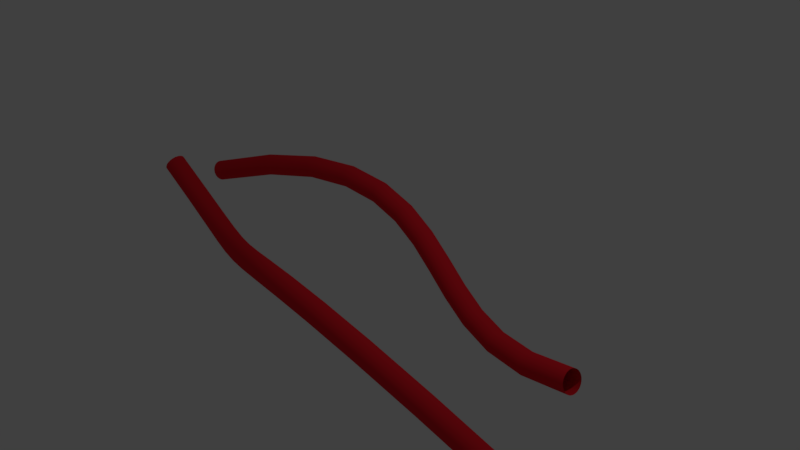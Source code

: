 # Source: untitled.blend  (saved by Blender 2.79.0; exported with 4.5.12 LTS)
import bpy
from mathutils import Matrix  # noqa: F401  (used for matrix-valued properties, if any)

bpy.ops.wm.read_factory_settings(use_empty=True)
scene = bpy.context.scene
scene.name = 'Scene'

# ---- collections
col_collection_1 = bpy.data.collections.new('Collection 1'); scene.collection.children.link(col_collection_1)

# ---- materials (node trees are filled in below, after node groups)
mat_material_006 = bpy.data.materials.new('Material.006')
mat_material_006.alpha_threshold = 0.0
mat_material_006.use_transparent_shadow = False
mat_material_006.diffuse_color = (0.8, 0.01637, 0.02869, 1.0)
mat_material_006.roughness = 0.5
mat_material_021 = bpy.data.materials.new('Material.021')
mat_material_021.alpha_threshold = 0.0
mat_material_021.use_transparent_shadow = False
mat_material_021.diffuse_color = (0.8, 0.01637, 0.02869, 1.0)
mat_material_021.roughness = 0.5

# ---- material node trees

# ---- world
world_world = bpy.data.worlds.new('World'); scene.world = world_world
world_world.color = (0.05088, 0.05088, 0.05088)
world_world.use_sun_shadow = False
world_world.sun_shadow_jitter_overblur = 0.0
world_world.cycles.sampling_method = 'MANUAL'

# ---- cameras
cam_camera = bpy.data.cameras.new('Camera')
cam_camera.clip_end = 100.0
cam_camera.lens = 35.0
cam_camera.sensor_width = 32.0
cam_camera.sensor_height = 18.0
cam_camera.ortho_scale = 7.314
cam_camera.dof.focus_distance = 0.0
cam_camera.dof.aperture_fstop = 128.0

# ---- lights
light_lamp = bpy.data.lights.new('Lamp', 'POINT')
light_lamp.transmission_factor = 0.0
light_lamp.cutoff_distance = 30.0
light_lamp.energy = 100.0
light_lamp.shadow_buffer_clip_start = 1.001
light_lamp.shadow_soft_size = 0.1
light_lamp.shadow_maximum_resolution = 0.006
light_lamp.use_absolute_resolution = True

# ---- curves / text
cu_beziercircle = bpy.data.curves.new('BezierCircle', 'CURVE')
cu_beziercircle.dimensions = '3D'
_sp = cu_beziercircle.splines.new('BEZIER'); _sp.bezier_points.add(3)
_sp.bezier_points.foreach_set('co', [-1.0, 0.0, 0.0, 0.0, 1.0, 0.0, 1.0, 0.0, 0.0, 0.0, -1.0, 0.0])
_sp.bezier_points.foreach_set('handle_left', [-1.0, -0.5521, 0.0, -0.5521, 1.0, 0.0, 1.0, 0.5521, 0.0, 0.5521, -1.0, 0.0])
_sp.bezier_points.foreach_set('handle_right', [-1.0, 0.5521, 0.0, 0.5521, 1.0, 0.0, 1.0, -0.5521, 0.0, -0.5521, -1.0, 0.0])
for _p, _l, _r in zip(_sp.bezier_points, ['AUTO', 'AUTO', 'AUTO', 'AUTO'], ['AUTO', 'AUTO', 'AUTO', 'AUTO']): _p.handle_left_type = _l; _p.handle_right_type = _r
_sp.order_u = 0
_sp.order_v = 0
_sp.use_cyclic_u = True
cu_beziercircle.use_path = True
cu_beziercircle.use_path_clamp = True
cu_beziercircle.bevel_resolution = 0
cu_beziercircle.fill_mode = 'HALF'
cu_beziercurve = bpy.data.curves.new('BezierCurve', 'CURVE')
cu_beziercurve.dimensions = '3D'
_sp = cu_beziercurve.splines.new('BEZIER'); _sp.bezier_points.add(1)
_sp.bezier_points.foreach_set('co', [-1.0, 0.0, 0.0, 1.0, 0.0, 0.0])
_sp.bezier_points.foreach_set('handle_left', [-1.658, -0.318, 0.04257, 0.1526, -0.2646, -0.1225])
_sp.bezier_points.foreach_set('handle_right', [0.3744, 0.6641, -0.08892, 1.819, 0.2557, 0.1184])
for _p, _l, _r in zip(_sp.bezier_points, ['ALIGNED', 'ALIGNED'], ['ALIGNED', 'ALIGNED']): _p.handle_left_type = _l; _p.handle_right_type = _r
_sp.order_u = 0
_sp.order_v = 0
cu_beziercurve.materials.append(mat_material_006)
cu_beziercurve.use_path = True
cu_beziercurve.use_path_clamp = True
cu_beziercurve.bevel_mode = 'OBJECT'
cu_beziercurve.bevel_resolution = 0
cu_beziercurve.fill_mode = 'HALF'
cu_beziercircle_001 = bpy.data.curves.new('BezierCircle.001', 'CURVE')
cu_beziercircle_001.dimensions = '3D'
_sp = cu_beziercircle_001.splines.new('BEZIER'); _sp.bezier_points.add(3)
_sp.bezier_points.foreach_set('co', [-1.0, 0.0, 0.0, 0.0, 1.0, 0.0, 1.0, 0.0, 0.0, 0.0, -1.0, 0.0])
_sp.bezier_points.foreach_set('handle_left', [-1.0, -0.5521, 0.0, -0.5521, 1.0, 0.0, 1.0, 0.5521, 0.0, 0.5521, -1.0, 0.0])
_sp.bezier_points.foreach_set('handle_right', [-1.0, 0.5521, 0.0, 0.5521, 1.0, 0.0, 1.0, -0.5521, 0.0, -0.5521, -1.0, 0.0])
for _p, _l, _r in zip(_sp.bezier_points, ['AUTO', 'AUTO', 'AUTO', 'AUTO'], ['AUTO', 'AUTO', 'AUTO', 'AUTO']): _p.handle_left_type = _l; _p.handle_right_type = _r
_sp.order_u = 0
_sp.order_v = 0
_sp.use_cyclic_u = True
cu_beziercircle_001.use_path = True
cu_beziercircle_001.use_path_clamp = True
cu_beziercircle_001.bevel_resolution = 0
cu_beziercircle_001.fill_mode = 'HALF'
cu_beziercurve_001 = bpy.data.curves.new('BezierCurve.001', 'CURVE')
cu_beziercurve_001.dimensions = '3D'
_sp = cu_beziercurve_001.splines.new('BEZIER'); _sp.bezier_points.add(1)
_sp.bezier_points.foreach_set('co', [-1.0, 0.0, 0.0, 1.0, 0.0, 0.0])
_sp.bezier_points.foreach_set('handle_left', [-1.658, -0.318, 0.04257, 0.1526, -0.2646, -0.1225])
_sp.bezier_points.foreach_set('handle_right', [0.3744, 0.6641, -0.08892, 1.819, 0.2557, 0.1184])
for _p, _l, _r in zip(_sp.bezier_points, ['ALIGNED', 'ALIGNED'], ['ALIGNED', 'ALIGNED']): _p.handle_left_type = _l; _p.handle_right_type = _r
_sp.order_u = 0
_sp.order_v = 0
cu_beziercurve_001.materials.append(mat_material_021)
cu_beziercurve_001.use_path = True
cu_beziercurve_001.use_path_clamp = True
cu_beziercurve_001.bevel_mode = 'OBJECT'
cu_beziercurve_001.bevel_resolution = 0
cu_beziercurve_001.fill_mode = 'HALF'

# ---- objects
ob_mball = bpy.data.objects.new('Mball', None)
ob_beziercircle = bpy.data.objects.new('BezierCircle', cu_beziercircle)
ob_beziercurve = bpy.data.objects.new('BezierCurve', cu_beziercurve)
ob_lamp = bpy.data.objects.new('Lamp', light_lamp)
ob_camera = bpy.data.objects.new('Camera', cam_camera)
ob_beziercircle_001 = bpy.data.objects.new('BezierCircle.001', cu_beziercircle_001)
ob_beziercurve_001 = bpy.data.objects.new('BezierCurve.001', cu_beziercurve_001)

# ---- transforms, parenting, visibility, modifiers, constraints
ob_mball.location = (-4.054, -0.3216, 0.4296)
ob_mball.scale = (1.214, 1.214, 1.214)
ob_mball.empty_image_offset = (0.0, 0.0)
ob_mball.lineart.crease_threshold = 0.0
ob_beziercircle.location = (-1.332, -2.575, -0.9788)
ob_beziercircle.scale = (-0.04327, -0.04327, -0.04327)
ob_beziercircle.lineart.crease_threshold = 0.0
ob_beziercurve.location = (0.0, -0.08719, 0.0)
ob_beziercurve.rotation_euler = (1.308, 0.0479, -0.01222)
ob_beziercurve.scale = (3.324, 3.324, 3.324)
ob_beziercurve.lineart.crease_threshold = 0.0
ob_lamp.location = (4.076, 1.005, 5.904)
ob_lamp.rotation_euler = (0.6503, 0.05522, 1.866)
ob_lamp.lock_rotations_4d = False
ob_lamp.empty_display_type = 'ARROWS'
ob_lamp.color = (0.0, 0.0, 0.0, 0.0)
ob_lamp.lineart.crease_threshold = 0.0
ob_camera.location = (7.481, -6.508, 5.344)
ob_camera.rotation_euler = (1.109, 0.0, 0.8149)
ob_camera.lock_rotations_4d = False
ob_camera.empty_display_type = 'ARROWS'
ob_camera.color = (0.0, 0.0, 0.0, 0.0)
ob_camera.display_type = 'WIRE'
ob_camera.lineart.crease_threshold = 0.0
ob_beziercircle_001.location = (1.562, 1.553, -0.7863)
ob_beziercircle_001.rotation_euler = (-12.84, -0.2802, 3.032)
ob_beziercircle_001.scale = (-0.04327, -0.04327, -0.04327)
ob_beziercircle_001.lineart.crease_threshold = 0.0
ob_beziercurve_001.location = (0.0551, -0.9654, -0.1925)
ob_beziercurve_001.rotation_euler = (-11.56, -0.2272, 3.115)
ob_beziercurve_001.scale = (3.324, 3.324, 3.324)
ob_beziercurve_001.lineart.crease_threshold = 0.0
cu_beziercurve.bevel_object = ob_beziercircle
cu_beziercurve_001.bevel_object = ob_beziercircle_001

# ---- collection membership
col_collection_1.objects.link(ob_mball)
col_collection_1.objects.link(ob_beziercircle)
col_collection_1.objects.link(ob_beziercurve)
col_collection_1.objects.link(ob_lamp)
col_collection_1.objects.link(ob_camera)
col_collection_1.objects.link(ob_beziercircle_001)
col_collection_1.objects.link(ob_beziercurve_001)

# ---- scene / render settings (as saved in the file)
scene.camera = ob_camera
scene.frame_start = 1; scene.frame_end = 250; scene.frame_set(1)
scene.render.engine = 'BLENDER_EEVEE_NEXT'
scene.render.resolution_percentage = 50
scene.render.dither_intensity = 0.0
scene.cycles.use_denoising = False
scene.cycles.samples = 128
scene.cycles.sampling_pattern = 'TABULATED_SOBOL'
scene.cycles.use_adaptive_sampling = False
scene.cycles.use_light_tree = False
scene.cycles.blur_glossy = 0.0
scene.cycles.sample_clamp_indirect = 0.0
scene.view_settings.view_transform = 'Standard'
bpy.context.view_layer.update()
